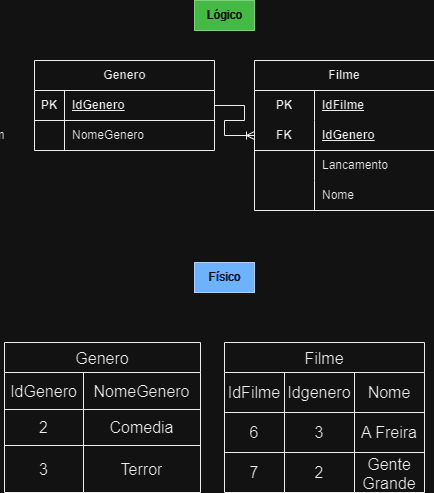

The diagram above was exported from draw.io. Its source (the exported page's mxGraphModel, read from the mxfile embedded in the PNG):
<mxGraphModel dx="1050" dy="574" grid="1" gridSize="10" guides="1" tooltips="1" connect="1" arrows="1" fold="1" page="1" pageScale="1" pageWidth="827" pageHeight="1169" math="0" shadow="0">
  <root>
    <mxCell id="0" />
    <mxCell id="1" parent="0" />
    <mxCell id="yLvX_ULmUr8WsTHMWKQI-3" style="edgeStyle=orthogonalEdgeStyle;rounded=0;orthogonalLoop=1;jettySize=auto;html=1;entryX=0.5;entryY=0;entryDx=0;entryDy=0;endArrow=none;endFill=0;" parent="1" edge="1">
      <mxGeometry relative="1" as="geometry">
        <mxPoint x="203" y="200" as="sourcePoint" />
        <mxPoint x="203" y="250" as="targetPoint" />
      </mxGeometry>
    </mxCell>
    <mxCell id="yLvX_ULmUr8WsTHMWKQI-1" value="FIlme" style="rounded=0;whiteSpace=wrap;html=1;fillColor=#e1d5e7;strokeColor=#9673a6;" parent="1" vertex="1">
      <mxGeometry x="144" y="140" width="120" height="60" as="geometry" />
    </mxCell>
    <mxCell id="yLvX_ULmUr8WsTHMWKQI-5" style="edgeStyle=orthogonalEdgeStyle;rounded=0;orthogonalLoop=1;jettySize=auto;html=1;entryX=0.5;entryY=0;entryDx=0;entryDy=0;endArrow=none;endFill=0;" parent="1" source="yLvX_ULmUr8WsTHMWKQI-2" target="yLvX_ULmUr8WsTHMWKQI-4" edge="1">
      <mxGeometry relative="1" as="geometry" />
    </mxCell>
    <mxCell id="yLvX_ULmUr8WsTHMWKQI-2" value="Possui" style="rhombus;whiteSpace=wrap;html=1;fillColor=#d5e8d4;strokeColor=#82b366;" parent="1" vertex="1">
      <mxGeometry x="164" y="250" width="80" height="80" as="geometry" />
    </mxCell>
    <mxCell id="yLvX_ULmUr8WsTHMWKQI-4" value="Genero" style="rounded=0;whiteSpace=wrap;html=1;fillColor=#e1d5e7;strokeColor=#9673a6;" parent="1" vertex="1">
      <mxGeometry x="144" y="390" width="120" height="60" as="geometry" />
    </mxCell>
    <mxCell id="yLvX_ULmUr8WsTHMWKQI-6" value="1" style="text;html=1;align=center;verticalAlign=middle;resizable=0;points=[];autosize=1;strokeColor=none;fillColor=none;" parent="1" vertex="1">
      <mxGeometry x="230" y="360" width="30" height="30" as="geometry" />
    </mxCell>
    <mxCell id="yLvX_ULmUr8WsTHMWKQI-8" value="n" style="text;html=1;align=center;verticalAlign=middle;resizable=0;points=[];autosize=1;strokeColor=none;fillColor=none;" parent="1" vertex="1">
      <mxGeometry x="225" y="208" width="30" height="30" as="geometry" />
    </mxCell>
    <mxCell id="yLvX_ULmUr8WsTHMWKQI-9" value="Comédia" style="text;html=1;align=center;verticalAlign=middle;resizable=0;points=[];autosize=1;strokeColor=none;fillColor=none;" parent="1" vertex="1">
      <mxGeometry x="275" y="405" width="70" height="30" as="geometry" />
    </mxCell>
    <mxCell id="yLvX_ULmUr8WsTHMWKQI-10" value="Gente Grande" style="text;html=1;align=center;verticalAlign=middle;resizable=0;points=[];autosize=1;strokeColor=none;fillColor=none;" parent="1" vertex="1">
      <mxGeometry x="270" y="130" width="100" height="30" as="geometry" />
    </mxCell>
    <mxCell id="yLvX_ULmUr8WsTHMWKQI-11" value="Pequenino" style="text;html=1;align=center;verticalAlign=middle;resizable=0;points=[];autosize=1;strokeColor=none;fillColor=none;" parent="1" vertex="1">
      <mxGeometry x="270" y="155" width="80" height="30" as="geometry" />
    </mxCell>
    <mxCell id="yLvX_ULmUr8WsTHMWKQI-14" value="Esqueceram de mim" style="text;html=1;align=center;verticalAlign=middle;resizable=0;points=[];autosize=1;strokeColor=none;fillColor=none;" parent="1" vertex="1">
      <mxGeometry x="270" y="178" width="130" height="30" as="geometry" />
    </mxCell>
    <mxCell id="yLvX_ULmUr8WsTHMWKQI-19" style="edgeStyle=orthogonalEdgeStyle;rounded=0;orthogonalLoop=1;jettySize=auto;html=1;entryX=0.25;entryY=0;entryDx=0;entryDy=0;endArrow=none;endFill=0;" parent="1" source="yLvX_ULmUr8WsTHMWKQI-15" target="yLvX_ULmUr8WsTHMWKQI-1" edge="1">
      <mxGeometry relative="1" as="geometry" />
    </mxCell>
    <mxCell id="yLvX_ULmUr8WsTHMWKQI-15" value="Lançamento" style="ellipse;whiteSpace=wrap;html=1;fillColor=#dae8fc;strokeColor=#6c8ebf;" parent="1" vertex="1">
      <mxGeometry y="100" width="80" height="50" as="geometry" />
    </mxCell>
    <mxCell id="yLvX_ULmUr8WsTHMWKQI-20" style="edgeStyle=orthogonalEdgeStyle;rounded=0;orthogonalLoop=1;jettySize=auto;html=1;entryX=0.25;entryY=1;entryDx=0;entryDy=0;endArrow=none;endFill=0;" parent="1" source="yLvX_ULmUr8WsTHMWKQI-18" target="yLvX_ULmUr8WsTHMWKQI-1" edge="1">
      <mxGeometry relative="1" as="geometry" />
    </mxCell>
    <mxCell id="yLvX_ULmUr8WsTHMWKQI-18" value="Nome" style="ellipse;whiteSpace=wrap;html=1;fillColor=#dae8fc;strokeColor=#6c8ebf;" parent="1" vertex="1">
      <mxGeometry y="185" width="80" height="50" as="geometry" />
    </mxCell>
    <mxCell id="yLvX_ULmUr8WsTHMWKQI-22" value="" style="edgeStyle=orthogonalEdgeStyle;rounded=0;orthogonalLoop=1;jettySize=auto;html=1;startArrow=none;startFill=0;endArrow=none;endFill=0;" parent="1" source="yLvX_ULmUr8WsTHMWKQI-21" target="yLvX_ULmUr8WsTHMWKQI-4" edge="1">
      <mxGeometry relative="1" as="geometry" />
    </mxCell>
    <mxCell id="yLvX_ULmUr8WsTHMWKQI-21" value="Nome" style="ellipse;whiteSpace=wrap;html=1;fillColor=#dae8fc;strokeColor=#6c8ebf;" parent="1" vertex="1">
      <mxGeometry y="395" width="101" height="50" as="geometry" />
    </mxCell>
    <mxCell id="5UzZ8SahnXxwzyZTw4GJ-1" value="Conceitual" style="text;html=1;align=center;verticalAlign=middle;resizable=0;points=[];autosize=1;strokeColor=#A50040;fillColor=#d80073;fontColor=#ffffff;" vertex="1" parent="1">
      <mxGeometry x="110" y="58" width="80" height="30" as="geometry" />
    </mxCell>
    <mxCell id="5UzZ8SahnXxwzyZTw4GJ-2" value="Lógico" style="text;html=1;align=center;verticalAlign=middle;resizable=0;points=[];autosize=1;strokeColor=#005700;fillColor=#008a00;fontColor=#ffffff;" vertex="1" parent="1">
      <mxGeometry x="580" y="58" width="60" height="30" as="geometry" />
    </mxCell>
    <mxCell id="5UzZ8SahnXxwzyZTw4GJ-3" value="Genero" style="shape=table;startSize=30;container=1;collapsible=1;childLayout=tableLayout;fixedRows=1;rowLines=0;fontStyle=1;align=center;resizeLast=1;html=1;" vertex="1" parent="1">
      <mxGeometry x="420" y="118" width="180" height="90" as="geometry" />
    </mxCell>
    <mxCell id="5UzZ8SahnXxwzyZTw4GJ-4" value="" style="shape=tableRow;horizontal=0;startSize=0;swimlaneHead=0;swimlaneBody=0;fillColor=none;collapsible=0;dropTarget=0;points=[[0,0.5],[1,0.5]];portConstraint=eastwest;top=0;left=0;right=0;bottom=1;" vertex="1" parent="5UzZ8SahnXxwzyZTw4GJ-3">
      <mxGeometry y="30" width="180" height="30" as="geometry" />
    </mxCell>
    <mxCell id="5UzZ8SahnXxwzyZTw4GJ-5" value="PK" style="shape=partialRectangle;connectable=0;fillColor=none;top=0;left=0;bottom=0;right=0;fontStyle=1;overflow=hidden;whiteSpace=wrap;html=1;" vertex="1" parent="5UzZ8SahnXxwzyZTw4GJ-4">
      <mxGeometry width="30" height="30" as="geometry">
        <mxRectangle width="30" height="30" as="alternateBounds" />
      </mxGeometry>
    </mxCell>
    <mxCell id="5UzZ8SahnXxwzyZTw4GJ-6" value="IdGenero" style="shape=partialRectangle;connectable=0;fillColor=none;top=0;left=0;bottom=0;right=0;align=left;spacingLeft=6;fontStyle=5;overflow=hidden;whiteSpace=wrap;html=1;" vertex="1" parent="5UzZ8SahnXxwzyZTw4GJ-4">
      <mxGeometry x="30" width="150" height="30" as="geometry">
        <mxRectangle width="150" height="30" as="alternateBounds" />
      </mxGeometry>
    </mxCell>
    <mxCell id="5UzZ8SahnXxwzyZTw4GJ-7" value="" style="shape=tableRow;horizontal=0;startSize=0;swimlaneHead=0;swimlaneBody=0;fillColor=none;collapsible=0;dropTarget=0;points=[[0,0.5],[1,0.5]];portConstraint=eastwest;top=0;left=0;right=0;bottom=0;" vertex="1" parent="5UzZ8SahnXxwzyZTw4GJ-3">
      <mxGeometry y="60" width="180" height="30" as="geometry" />
    </mxCell>
    <mxCell id="5UzZ8SahnXxwzyZTw4GJ-8" value="" style="shape=partialRectangle;connectable=0;fillColor=none;top=0;left=0;bottom=0;right=0;editable=1;overflow=hidden;whiteSpace=wrap;html=1;" vertex="1" parent="5UzZ8SahnXxwzyZTw4GJ-7">
      <mxGeometry width="30" height="30" as="geometry">
        <mxRectangle width="30" height="30" as="alternateBounds" />
      </mxGeometry>
    </mxCell>
    <mxCell id="5UzZ8SahnXxwzyZTw4GJ-9" value="NomeGenero" style="shape=partialRectangle;connectable=0;fillColor=none;top=0;left=0;bottom=0;right=0;align=left;spacingLeft=6;overflow=hidden;whiteSpace=wrap;html=1;" vertex="1" parent="5UzZ8SahnXxwzyZTw4GJ-7">
      <mxGeometry x="30" width="150" height="30" as="geometry">
        <mxRectangle width="150" height="30" as="alternateBounds" />
      </mxGeometry>
    </mxCell>
    <mxCell id="5UzZ8SahnXxwzyZTw4GJ-16" value="Filme" style="shape=table;startSize=30;container=1;collapsible=1;childLayout=tableLayout;fixedRows=1;rowLines=0;fontStyle=1;align=center;resizeLast=1;html=1;whiteSpace=wrap;" vertex="1" parent="1">
      <mxGeometry x="640" y="118" width="180" height="150" as="geometry" />
    </mxCell>
    <mxCell id="5UzZ8SahnXxwzyZTw4GJ-17" value="" style="shape=tableRow;horizontal=0;startSize=0;swimlaneHead=0;swimlaneBody=0;fillColor=none;collapsible=0;dropTarget=0;points=[[0,0.5],[1,0.5]];portConstraint=eastwest;top=0;left=0;right=0;bottom=0;html=1;" vertex="1" parent="5UzZ8SahnXxwzyZTw4GJ-16">
      <mxGeometry y="30" width="180" height="30" as="geometry" />
    </mxCell>
    <mxCell id="5UzZ8SahnXxwzyZTw4GJ-18" value="PK" style="shape=partialRectangle;connectable=0;fillColor=none;top=0;left=0;bottom=0;right=0;fontStyle=1;overflow=hidden;html=1;whiteSpace=wrap;" vertex="1" parent="5UzZ8SahnXxwzyZTw4GJ-17">
      <mxGeometry width="60" height="30" as="geometry">
        <mxRectangle width="60" height="30" as="alternateBounds" />
      </mxGeometry>
    </mxCell>
    <mxCell id="5UzZ8SahnXxwzyZTw4GJ-19" value="IdFilme" style="shape=partialRectangle;connectable=0;fillColor=none;top=0;left=0;bottom=0;right=0;align=left;spacingLeft=6;fontStyle=5;overflow=hidden;html=1;whiteSpace=wrap;" vertex="1" parent="5UzZ8SahnXxwzyZTw4GJ-17">
      <mxGeometry x="60" width="120" height="30" as="geometry">
        <mxRectangle width="120" height="30" as="alternateBounds" />
      </mxGeometry>
    </mxCell>
    <mxCell id="5UzZ8SahnXxwzyZTw4GJ-20" value="" style="shape=tableRow;horizontal=0;startSize=0;swimlaneHead=0;swimlaneBody=0;fillColor=none;collapsible=0;dropTarget=0;points=[[0,0.5],[1,0.5]];portConstraint=eastwest;top=0;left=0;right=0;bottom=1;html=1;" vertex="1" parent="5UzZ8SahnXxwzyZTw4GJ-16">
      <mxGeometry y="60" width="180" height="30" as="geometry" />
    </mxCell>
    <mxCell id="5UzZ8SahnXxwzyZTw4GJ-21" value="FK" style="shape=partialRectangle;connectable=0;fillColor=none;top=0;left=0;bottom=0;right=0;fontStyle=1;overflow=hidden;html=1;whiteSpace=wrap;" vertex="1" parent="5UzZ8SahnXxwzyZTw4GJ-20">
      <mxGeometry width="60" height="30" as="geometry">
        <mxRectangle width="60" height="30" as="alternateBounds" />
      </mxGeometry>
    </mxCell>
    <mxCell id="5UzZ8SahnXxwzyZTw4GJ-22" value="IdGenero" style="shape=partialRectangle;connectable=0;fillColor=none;top=0;left=0;bottom=0;right=0;align=left;spacingLeft=6;fontStyle=5;overflow=hidden;html=1;whiteSpace=wrap;" vertex="1" parent="5UzZ8SahnXxwzyZTw4GJ-20">
      <mxGeometry x="60" width="120" height="30" as="geometry">
        <mxRectangle width="120" height="30" as="alternateBounds" />
      </mxGeometry>
    </mxCell>
    <mxCell id="5UzZ8SahnXxwzyZTw4GJ-23" value="" style="shape=tableRow;horizontal=0;startSize=0;swimlaneHead=0;swimlaneBody=0;fillColor=none;collapsible=0;dropTarget=0;points=[[0,0.5],[1,0.5]];portConstraint=eastwest;top=0;left=0;right=0;bottom=0;html=1;" vertex="1" parent="5UzZ8SahnXxwzyZTw4GJ-16">
      <mxGeometry y="90" width="180" height="30" as="geometry" />
    </mxCell>
    <mxCell id="5UzZ8SahnXxwzyZTw4GJ-24" value="" style="shape=partialRectangle;connectable=0;fillColor=none;top=0;left=0;bottom=0;right=0;editable=1;overflow=hidden;html=1;whiteSpace=wrap;" vertex="1" parent="5UzZ8SahnXxwzyZTw4GJ-23">
      <mxGeometry width="60" height="30" as="geometry">
        <mxRectangle width="60" height="30" as="alternateBounds" />
      </mxGeometry>
    </mxCell>
    <mxCell id="5UzZ8SahnXxwzyZTw4GJ-25" value="Lancamento" style="shape=partialRectangle;connectable=0;fillColor=none;top=0;left=0;bottom=0;right=0;align=left;spacingLeft=6;overflow=hidden;html=1;whiteSpace=wrap;" vertex="1" parent="5UzZ8SahnXxwzyZTw4GJ-23">
      <mxGeometry x="60" width="120" height="30" as="geometry">
        <mxRectangle width="120" height="30" as="alternateBounds" />
      </mxGeometry>
    </mxCell>
    <mxCell id="5UzZ8SahnXxwzyZTw4GJ-26" value="" style="shape=tableRow;horizontal=0;startSize=0;swimlaneHead=0;swimlaneBody=0;fillColor=none;collapsible=0;dropTarget=0;points=[[0,0.5],[1,0.5]];portConstraint=eastwest;top=0;left=0;right=0;bottom=0;html=1;" vertex="1" parent="5UzZ8SahnXxwzyZTw4GJ-16">
      <mxGeometry y="120" width="180" height="30" as="geometry" />
    </mxCell>
    <mxCell id="5UzZ8SahnXxwzyZTw4GJ-27" value="" style="shape=partialRectangle;connectable=0;fillColor=none;top=0;left=0;bottom=0;right=0;editable=1;overflow=hidden;html=1;whiteSpace=wrap;" vertex="1" parent="5UzZ8SahnXxwzyZTw4GJ-26">
      <mxGeometry width="60" height="30" as="geometry">
        <mxRectangle width="60" height="30" as="alternateBounds" />
      </mxGeometry>
    </mxCell>
    <mxCell id="5UzZ8SahnXxwzyZTw4GJ-28" value="Nome" style="shape=partialRectangle;connectable=0;fillColor=none;top=0;left=0;bottom=0;right=0;align=left;spacingLeft=6;overflow=hidden;html=1;whiteSpace=wrap;" vertex="1" parent="5UzZ8SahnXxwzyZTw4GJ-26">
      <mxGeometry x="60" width="120" height="30" as="geometry">
        <mxRectangle width="120" height="30" as="alternateBounds" />
      </mxGeometry>
    </mxCell>
    <mxCell id="5UzZ8SahnXxwzyZTw4GJ-29" value="" style="edgeStyle=entityRelationEdgeStyle;fontSize=12;html=1;endArrow=ERoneToMany;rounded=0;entryX=0;entryY=0.5;entryDx=0;entryDy=0;exitX=1;exitY=0.5;exitDx=0;exitDy=0;" edge="1" parent="1" source="5UzZ8SahnXxwzyZTw4GJ-4" target="5UzZ8SahnXxwzyZTw4GJ-20">
      <mxGeometry width="100" height="100" relative="1" as="geometry">
        <mxPoint x="360" y="280" as="sourcePoint" />
        <mxPoint x="460" y="180" as="targetPoint" />
      </mxGeometry>
    </mxCell>
    <mxCell id="5UzZ8SahnXxwzyZTw4GJ-30" value="Físico" style="text;html=1;align=center;verticalAlign=middle;resizable=0;points=[];autosize=1;strokeColor=#001DBC;fillColor=#0050ef;fontColor=#ffffff;" vertex="1" parent="1">
      <mxGeometry x="580" y="320" width="60" height="30" as="geometry" />
    </mxCell>
    <mxCell id="5UzZ8SahnXxwzyZTw4GJ-55" value="Genero" style="shape=table;startSize=30;container=1;collapsible=0;childLayout=tableLayout;strokeColor=default;fontSize=16;" vertex="1" parent="1">
      <mxGeometry x="390" y="400" width="196" height="150" as="geometry" />
    </mxCell>
    <mxCell id="5UzZ8SahnXxwzyZTw4GJ-56" value="" style="shape=tableRow;horizontal=0;startSize=0;swimlaneHead=0;swimlaneBody=0;strokeColor=inherit;top=0;left=0;bottom=0;right=0;collapsible=0;dropTarget=0;fillColor=none;points=[[0,0.5],[1,0.5]];portConstraint=eastwest;fontSize=16;" vertex="1" parent="5UzZ8SahnXxwzyZTw4GJ-55">
      <mxGeometry y="30" width="196" height="37" as="geometry" />
    </mxCell>
    <mxCell id="5UzZ8SahnXxwzyZTw4GJ-57" value="IdGenero" style="shape=partialRectangle;html=1;whiteSpace=wrap;connectable=0;strokeColor=inherit;overflow=hidden;fillColor=none;top=0;left=0;bottom=0;right=0;pointerEvents=1;fontSize=16;" vertex="1" parent="5UzZ8SahnXxwzyZTw4GJ-56">
      <mxGeometry width="79" height="37" as="geometry">
        <mxRectangle width="79" height="37" as="alternateBounds" />
      </mxGeometry>
    </mxCell>
    <mxCell id="5UzZ8SahnXxwzyZTw4GJ-58" value="NomeGenero" style="shape=partialRectangle;html=1;whiteSpace=wrap;connectable=0;strokeColor=inherit;overflow=hidden;fillColor=none;top=0;left=0;bottom=0;right=0;pointerEvents=1;fontSize=16;" vertex="1" parent="5UzZ8SahnXxwzyZTw4GJ-56">
      <mxGeometry x="79" width="117" height="37" as="geometry">
        <mxRectangle width="117" height="37" as="alternateBounds" />
      </mxGeometry>
    </mxCell>
    <mxCell id="5UzZ8SahnXxwzyZTw4GJ-60" value="" style="shape=tableRow;horizontal=0;startSize=0;swimlaneHead=0;swimlaneBody=0;strokeColor=inherit;top=0;left=0;bottom=0;right=0;collapsible=0;dropTarget=0;fillColor=none;points=[[0,0.5],[1,0.5]];portConstraint=eastwest;fontSize=16;" vertex="1" parent="5UzZ8SahnXxwzyZTw4GJ-55">
      <mxGeometry y="67" width="196" height="36" as="geometry" />
    </mxCell>
    <mxCell id="5UzZ8SahnXxwzyZTw4GJ-61" value="2" style="shape=partialRectangle;html=1;whiteSpace=wrap;connectable=0;strokeColor=inherit;overflow=hidden;fillColor=none;top=0;left=0;bottom=0;right=0;pointerEvents=1;fontSize=16;" vertex="1" parent="5UzZ8SahnXxwzyZTw4GJ-60">
      <mxGeometry width="79" height="36" as="geometry">
        <mxRectangle width="79" height="36" as="alternateBounds" />
      </mxGeometry>
    </mxCell>
    <mxCell id="5UzZ8SahnXxwzyZTw4GJ-62" value="Comedia" style="shape=partialRectangle;html=1;whiteSpace=wrap;connectable=0;strokeColor=inherit;overflow=hidden;fillColor=none;top=0;left=0;bottom=0;right=0;pointerEvents=1;fontSize=16;" vertex="1" parent="5UzZ8SahnXxwzyZTw4GJ-60">
      <mxGeometry x="79" width="117" height="36" as="geometry">
        <mxRectangle width="117" height="36" as="alternateBounds" />
      </mxGeometry>
    </mxCell>
    <mxCell id="5UzZ8SahnXxwzyZTw4GJ-64" value="" style="shape=tableRow;horizontal=0;startSize=0;swimlaneHead=0;swimlaneBody=0;strokeColor=inherit;top=0;left=0;bottom=0;right=0;collapsible=0;dropTarget=0;fillColor=none;points=[[0,0.5],[1,0.5]];portConstraint=eastwest;fontSize=16;" vertex="1" parent="5UzZ8SahnXxwzyZTw4GJ-55">
      <mxGeometry y="103" width="196" height="47" as="geometry" />
    </mxCell>
    <mxCell id="5UzZ8SahnXxwzyZTw4GJ-65" value="3" style="shape=partialRectangle;html=1;whiteSpace=wrap;connectable=0;strokeColor=inherit;overflow=hidden;fillColor=none;top=0;left=0;bottom=0;right=0;pointerEvents=1;fontSize=16;" vertex="1" parent="5UzZ8SahnXxwzyZTw4GJ-64">
      <mxGeometry width="79" height="47" as="geometry">
        <mxRectangle width="79" height="47" as="alternateBounds" />
      </mxGeometry>
    </mxCell>
    <mxCell id="5UzZ8SahnXxwzyZTw4GJ-66" value="Terror" style="shape=partialRectangle;html=1;whiteSpace=wrap;connectable=0;strokeColor=inherit;overflow=hidden;fillColor=none;top=0;left=0;bottom=0;right=0;pointerEvents=1;fontSize=16;" vertex="1" parent="5UzZ8SahnXxwzyZTw4GJ-64">
      <mxGeometry x="79" width="117" height="47" as="geometry">
        <mxRectangle width="117" height="47" as="alternateBounds" />
      </mxGeometry>
    </mxCell>
    <mxCell id="5UzZ8SahnXxwzyZTw4GJ-94" value="Filme" style="shape=table;startSize=30;container=1;collapsible=0;childLayout=tableLayout;strokeColor=default;fontSize=16;" vertex="1" parent="1">
      <mxGeometry x="610" y="400" width="200" height="150" as="geometry" />
    </mxCell>
    <mxCell id="5UzZ8SahnXxwzyZTw4GJ-95" value="" style="shape=tableRow;horizontal=0;startSize=0;swimlaneHead=0;swimlaneBody=0;strokeColor=inherit;top=0;left=0;bottom=0;right=0;collapsible=0;dropTarget=0;fillColor=none;points=[[0,0.5],[1,0.5]];portConstraint=eastwest;fontSize=16;" vertex="1" parent="5UzZ8SahnXxwzyZTw4GJ-94">
      <mxGeometry y="30" width="200" height="40" as="geometry" />
    </mxCell>
    <mxCell id="5UzZ8SahnXxwzyZTw4GJ-96" value="IdFilme" style="shape=partialRectangle;html=1;whiteSpace=wrap;connectable=0;strokeColor=inherit;overflow=hidden;fillColor=none;top=0;left=0;bottom=0;right=0;pointerEvents=1;fontSize=16;" vertex="1" parent="5UzZ8SahnXxwzyZTw4GJ-95">
      <mxGeometry width="60" height="40" as="geometry">
        <mxRectangle width="60" height="40" as="alternateBounds" />
      </mxGeometry>
    </mxCell>
    <mxCell id="5UzZ8SahnXxwzyZTw4GJ-97" value="Idgenero" style="shape=partialRectangle;html=1;whiteSpace=wrap;connectable=0;strokeColor=inherit;overflow=hidden;fillColor=none;top=0;left=0;bottom=0;right=0;pointerEvents=1;fontSize=16;" vertex="1" parent="5UzZ8SahnXxwzyZTw4GJ-95">
      <mxGeometry x="60" width="70" height="40" as="geometry">
        <mxRectangle width="70" height="40" as="alternateBounds" />
      </mxGeometry>
    </mxCell>
    <mxCell id="5UzZ8SahnXxwzyZTw4GJ-98" value="Nome" style="shape=partialRectangle;html=1;whiteSpace=wrap;connectable=0;strokeColor=inherit;overflow=hidden;fillColor=none;top=0;left=0;bottom=0;right=0;pointerEvents=1;fontSize=16;" vertex="1" parent="5UzZ8SahnXxwzyZTw4GJ-95">
      <mxGeometry x="130" width="70" height="40" as="geometry">
        <mxRectangle width="70" height="40" as="alternateBounds" />
      </mxGeometry>
    </mxCell>
    <mxCell id="5UzZ8SahnXxwzyZTw4GJ-99" value="" style="shape=tableRow;horizontal=0;startSize=0;swimlaneHead=0;swimlaneBody=0;strokeColor=inherit;top=0;left=0;bottom=0;right=0;collapsible=0;dropTarget=0;fillColor=none;points=[[0,0.5],[1,0.5]];portConstraint=eastwest;fontSize=16;" vertex="1" parent="5UzZ8SahnXxwzyZTw4GJ-94">
      <mxGeometry y="70" width="200" height="40" as="geometry" />
    </mxCell>
    <mxCell id="5UzZ8SahnXxwzyZTw4GJ-100" value="6" style="shape=partialRectangle;html=1;whiteSpace=wrap;connectable=0;strokeColor=inherit;overflow=hidden;fillColor=none;top=0;left=0;bottom=0;right=0;pointerEvents=1;fontSize=16;" vertex="1" parent="5UzZ8SahnXxwzyZTw4GJ-99">
      <mxGeometry width="60" height="40" as="geometry">
        <mxRectangle width="60" height="40" as="alternateBounds" />
      </mxGeometry>
    </mxCell>
    <mxCell id="5UzZ8SahnXxwzyZTw4GJ-101" value="3" style="shape=partialRectangle;html=1;whiteSpace=wrap;connectable=0;strokeColor=inherit;overflow=hidden;fillColor=none;top=0;left=0;bottom=0;right=0;pointerEvents=1;fontSize=16;" vertex="1" parent="5UzZ8SahnXxwzyZTw4GJ-99">
      <mxGeometry x="60" width="70" height="40" as="geometry">
        <mxRectangle width="70" height="40" as="alternateBounds" />
      </mxGeometry>
    </mxCell>
    <mxCell id="5UzZ8SahnXxwzyZTw4GJ-102" value="A Freira" style="shape=partialRectangle;html=1;whiteSpace=wrap;connectable=0;strokeColor=inherit;overflow=hidden;fillColor=none;top=0;left=0;bottom=0;right=0;pointerEvents=1;fontSize=16;" vertex="1" parent="5UzZ8SahnXxwzyZTw4GJ-99">
      <mxGeometry x="130" width="70" height="40" as="geometry">
        <mxRectangle width="70" height="40" as="alternateBounds" />
      </mxGeometry>
    </mxCell>
    <mxCell id="5UzZ8SahnXxwzyZTw4GJ-103" value="" style="shape=tableRow;horizontal=0;startSize=0;swimlaneHead=0;swimlaneBody=0;strokeColor=inherit;top=0;left=0;bottom=0;right=0;collapsible=0;dropTarget=0;fillColor=none;points=[[0,0.5],[1,0.5]];portConstraint=eastwest;fontSize=16;" vertex="1" parent="5UzZ8SahnXxwzyZTw4GJ-94">
      <mxGeometry y="110" width="200" height="40" as="geometry" />
    </mxCell>
    <mxCell id="5UzZ8SahnXxwzyZTw4GJ-104" value="7" style="shape=partialRectangle;html=1;whiteSpace=wrap;connectable=0;strokeColor=inherit;overflow=hidden;fillColor=none;top=0;left=0;bottom=0;right=0;pointerEvents=1;fontSize=16;" vertex="1" parent="5UzZ8SahnXxwzyZTw4GJ-103">
      <mxGeometry width="60" height="40" as="geometry">
        <mxRectangle width="60" height="40" as="alternateBounds" />
      </mxGeometry>
    </mxCell>
    <mxCell id="5UzZ8SahnXxwzyZTw4GJ-105" value="2" style="shape=partialRectangle;html=1;whiteSpace=wrap;connectable=0;strokeColor=inherit;overflow=hidden;fillColor=none;top=0;left=0;bottom=0;right=0;pointerEvents=1;fontSize=16;" vertex="1" parent="5UzZ8SahnXxwzyZTw4GJ-103">
      <mxGeometry x="60" width="70" height="40" as="geometry">
        <mxRectangle width="70" height="40" as="alternateBounds" />
      </mxGeometry>
    </mxCell>
    <mxCell id="5UzZ8SahnXxwzyZTw4GJ-106" value="Gente Grande" style="shape=partialRectangle;html=1;whiteSpace=wrap;connectable=0;strokeColor=inherit;overflow=hidden;fillColor=none;top=0;left=0;bottom=0;right=0;pointerEvents=1;fontSize=16;" vertex="1" parent="5UzZ8SahnXxwzyZTw4GJ-103">
      <mxGeometry x="130" width="70" height="40" as="geometry">
        <mxRectangle width="70" height="40" as="alternateBounds" />
      </mxGeometry>
    </mxCell>
  </root>
</mxGraphModel>